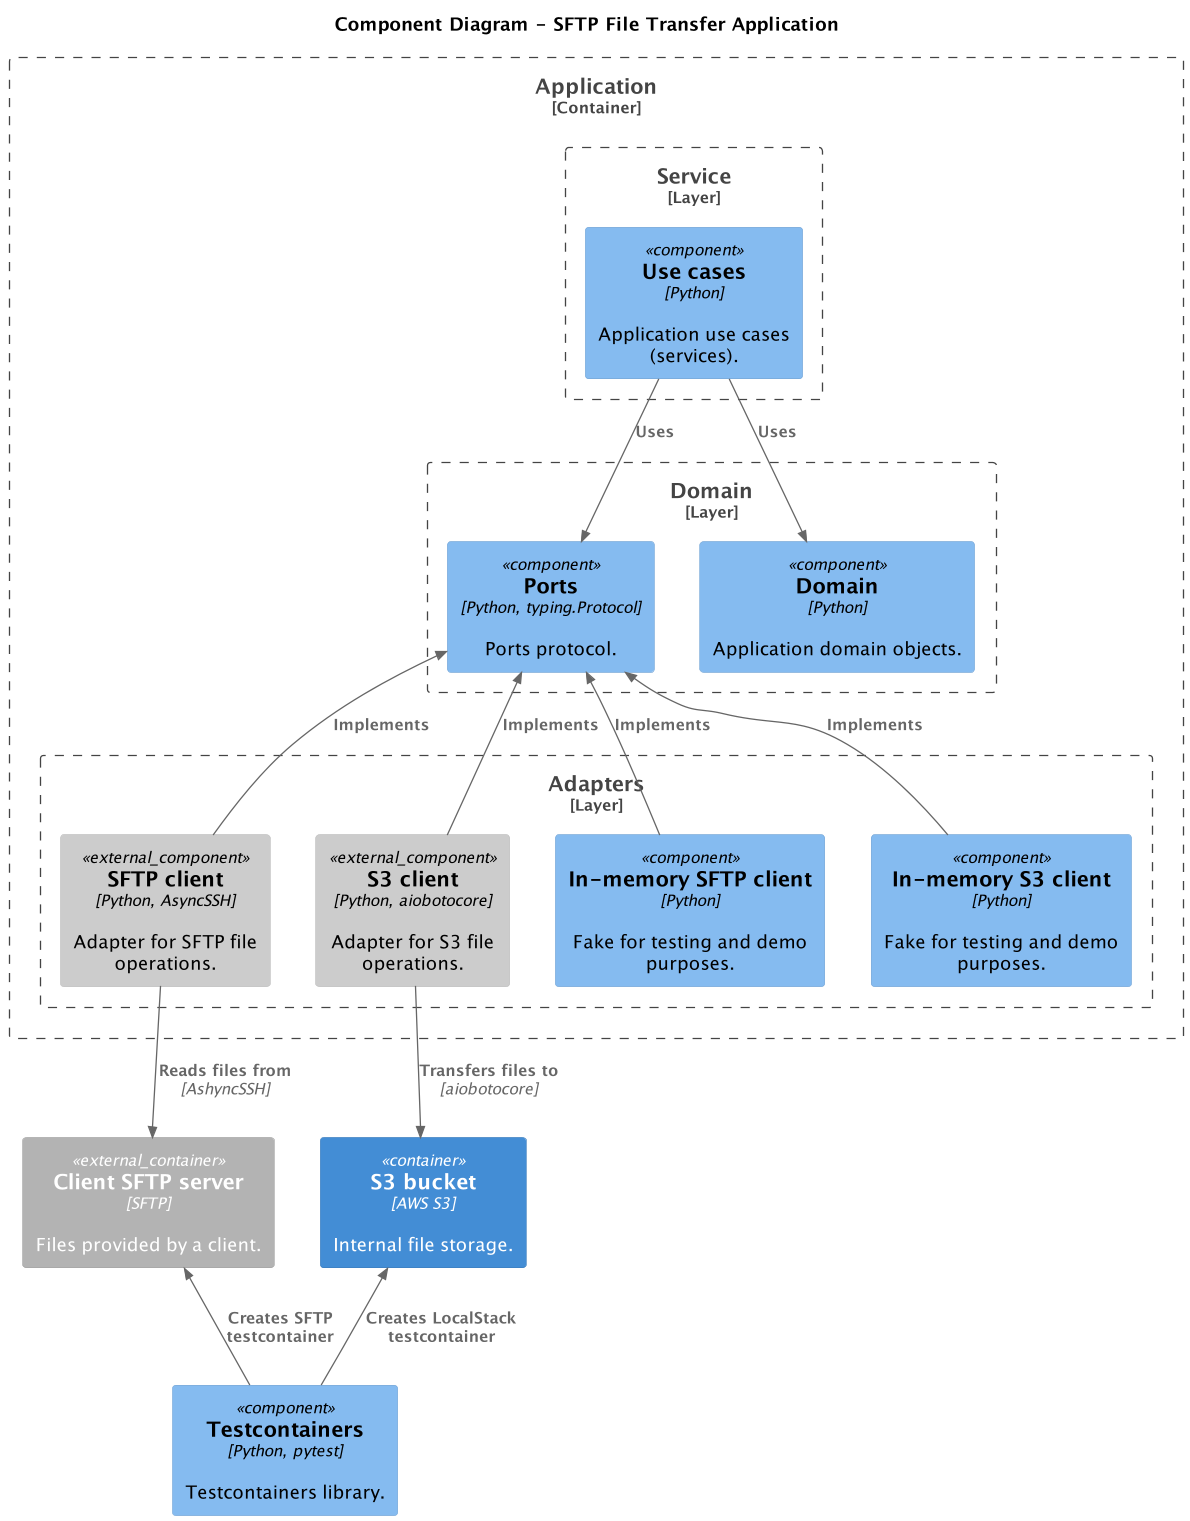

The diagram above was rendered by PlantUML. Its source (embedded in the PNG):
@startuml
!include <C4/C4_Component>
!include ../level_2_container/container/containers.puml

skinparam dpi 125

title Component Diagram - SFTP File Transfer Application

externalSftpContainer()
s3BucketContainer()

Boundary(appContainerBoundary, "Application", "Container") {
    Boundary(serviceLayer, "Service", "Layer") {
        Component(useCases, "Use cases", "Python", "Application use cases (services).")
    }

    Boundary(domainLayer, "Domain", "Layer") {
        Component(domain, "Domain", "Python", "Application domain objects.")

        Component(ports, "Ports", "Python, typing.Protocol", "Ports protocol.")
    }

    Boundary(infrastructureLayer, "Adapters", "Layer") {
        Component_Ext(sftpClient, "SFTP client", "Python, AsyncSSH", "Adapter for SFTP file operations.")

        Component_Ext(s3Client, "S3 client", "Python, aiobotocore", "Adapter for S3 file operations.")

        Component(fakeSftpClient, "In-memory SFTP client", "Python", "Fake for testing and demo purposes.")

        Component(fakeS3Client, "In-memory S3 client", "Python", "Fake for testing and demo purposes.")
    }
}

Component(testcontainers, "Testcontainers", "Python, pytest", "Testcontainers library.")

Rel_D(useCases, ports, "Uses")
Rel_D(useCases, domain, "Uses")

Rel_U(sftpClient, ports, "Implements")
Rel_U(s3Client, ports, "Implements")
Rel_U(fakeSftpClient, ports, "Implements")
Rel_U(fakeS3Client, ports, "Implements")

Rel_D(sftpClient, externalSftp, "Reads files from", "AshyncSSH")
Rel_D(s3Client, s3Bucket, "Transfers files to ", "aiobotocore")

Rel_U(testcontainers, externalSftp, "Creates SFTP testcontainer")
Rel_U(testcontainers, s3Bucket, "Creates LocalStack testcontainer")

@enduml